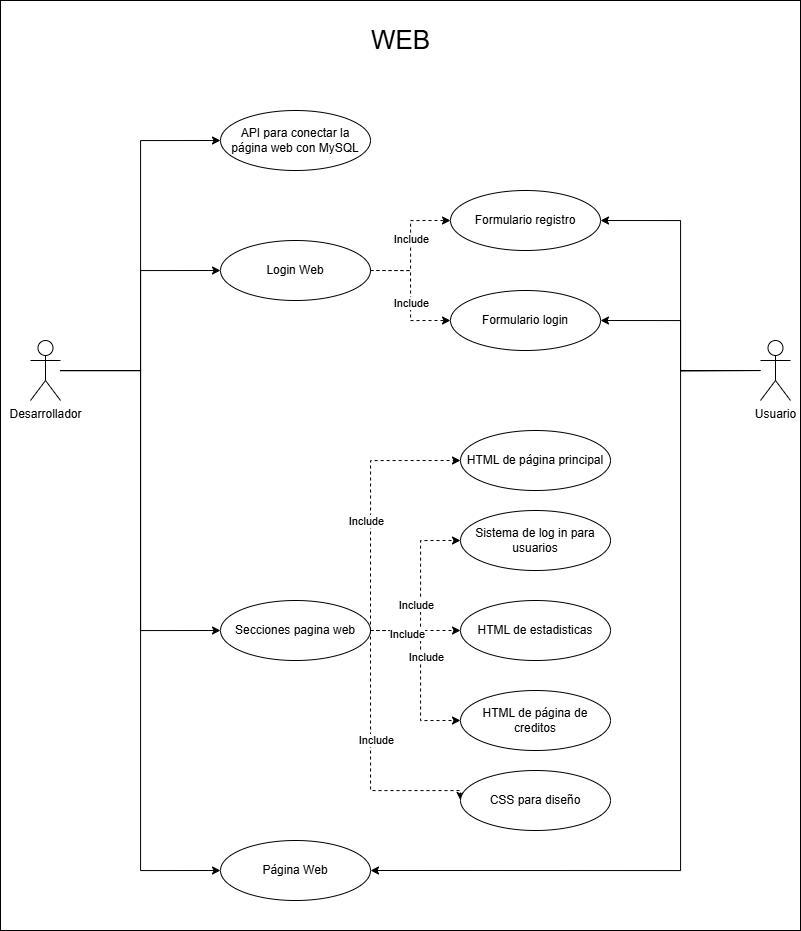

The diagram above was exported from draw.io. Its source (the exported page's mxGraphModel, read from the mxfile embedded in the PNG):
<mxGraphModel dx="1357" dy="927" grid="1" gridSize="10" guides="1" tooltips="1" connect="1" arrows="1" fold="1" page="1" pageScale="1" pageWidth="827" pageHeight="1169" math="0" shadow="0">
  <root>
    <mxCell id="0" />
    <mxCell id="1" parent="0" />
    <mxCell id="72DqO5j215OzcIMax_ZD-45" value="" style="rounded=0;whiteSpace=wrap;html=1;" vertex="1" parent="1">
      <mxGeometry x="10" y="30" width="800" height="930" as="geometry" />
    </mxCell>
    <mxCell id="JhvSDJ8c1rrMxStMbam9-3" value="" style="edgeStyle=orthogonalEdgeStyle;rounded=0;orthogonalLoop=1;jettySize=auto;html=1;entryX=0;entryY=0.5;entryDx=0;entryDy=0;" edge="1" parent="1" source="JhvSDJ8c1rrMxStMbam9-1" target="585R-md0lO10Qp6gv6rz-1">
      <mxGeometry relative="1" as="geometry">
        <mxPoint x="125" y="400" as="targetPoint" />
      </mxGeometry>
    </mxCell>
    <mxCell id="JhvSDJ8c1rrMxStMbam9-1" value="Desarrollador" style="shape=umlActor;verticalLabelPosition=bottom;verticalAlign=top;html=1;outlineConnect=0;" vertex="1" parent="1">
      <mxGeometry x="40" y="370" width="30" height="60" as="geometry" />
    </mxCell>
    <mxCell id="585R-md0lO10Qp6gv6rz-1" value="API para conectar la página web con MySQL" style="ellipse;whiteSpace=wrap;html=1;" vertex="1" parent="1">
      <mxGeometry x="230" y="140" width="150" height="60" as="geometry" />
    </mxCell>
    <mxCell id="585R-md0lO10Qp6gv6rz-2" value="Secciones pagina web" style="ellipse;whiteSpace=wrap;html=1;" vertex="1" parent="1">
      <mxGeometry x="230" y="630" width="150" height="60" as="geometry" />
    </mxCell>
    <mxCell id="JhvSDJ8c1rrMxStMbam9-4" value="" style="edgeStyle=orthogonalEdgeStyle;rounded=0;orthogonalLoop=1;jettySize=auto;html=1;entryX=0;entryY=0.5;entryDx=0;entryDy=0;" edge="1" parent="1" source="JhvSDJ8c1rrMxStMbam9-1" target="585R-md0lO10Qp6gv6rz-2">
      <mxGeometry relative="1" as="geometry">
        <mxPoint x="80" y="410" as="sourcePoint" />
        <mxPoint x="230" y="410" as="targetPoint" />
      </mxGeometry>
    </mxCell>
    <mxCell id="72DqO5j215OzcIMax_ZD-1" value="" style="edgeStyle=orthogonalEdgeStyle;rounded=0;orthogonalLoop=1;jettySize=auto;html=1;dashed=1;exitX=1;exitY=0.5;exitDx=0;exitDy=0;entryX=0;entryY=0.5;entryDx=0;entryDy=0;" edge="1" parent="1" source="585R-md0lO10Qp6gv6rz-2" target="72DqO5j215OzcIMax_ZD-3">
      <mxGeometry relative="1" as="geometry">
        <mxPoint x="340" y="570" as="sourcePoint" />
        <mxPoint x="510" y="440" as="targetPoint" />
        <Array as="points">
          <mxPoint x="380" y="490" />
        </Array>
      </mxGeometry>
    </mxCell>
    <mxCell id="72DqO5j215OzcIMax_ZD-2" value="Include" style="edgeLabel;html=1;align=center;verticalAlign=middle;resizable=0;points=[];" connectable="0" vertex="1" parent="72DqO5j215OzcIMax_ZD-1">
      <mxGeometry x="-0.157" y="5" relative="1" as="geometry">
        <mxPoint as="offset" />
      </mxGeometry>
    </mxCell>
    <mxCell id="72DqO5j215OzcIMax_ZD-3" value="HTML de página principal" style="ellipse;whiteSpace=wrap;html=1;" vertex="1" parent="1">
      <mxGeometry x="470" y="460" width="150" height="60" as="geometry" />
    </mxCell>
    <mxCell id="72DqO5j215OzcIMax_ZD-7" value="" style="edgeStyle=orthogonalEdgeStyle;rounded=0;orthogonalLoop=1;jettySize=auto;html=1;dashed=1;exitX=1;exitY=0.5;exitDx=0;exitDy=0;entryX=0;entryY=0.5;entryDx=0;entryDy=0;" edge="1" parent="1" target="72DqO5j215OzcIMax_ZD-9" source="585R-md0lO10Qp6gv6rz-2">
      <mxGeometry relative="1" as="geometry">
        <mxPoint x="390" y="590" as="sourcePoint" />
        <mxPoint x="530" y="540" as="targetPoint" />
        <Array as="points">
          <mxPoint x="430" y="660" />
          <mxPoint x="430" y="570" />
        </Array>
      </mxGeometry>
    </mxCell>
    <mxCell id="72DqO5j215OzcIMax_ZD-8" value="Include" style="edgeLabel;html=1;align=center;verticalAlign=middle;resizable=0;points=[];" connectable="0" vertex="1" parent="72DqO5j215OzcIMax_ZD-7">
      <mxGeometry x="-0.157" y="5" relative="1" as="geometry">
        <mxPoint as="offset" />
      </mxGeometry>
    </mxCell>
    <mxCell id="72DqO5j215OzcIMax_ZD-9" value="Sistema de log in para usuarios" style="ellipse;whiteSpace=wrap;html=1;" vertex="1" parent="1">
      <mxGeometry x="470" y="540" width="150" height="60" as="geometry" />
    </mxCell>
    <mxCell id="72DqO5j215OzcIMax_ZD-12" value="HTML de estadisticas" style="ellipse;whiteSpace=wrap;html=1;" vertex="1" parent="1">
      <mxGeometry x="470" y="630" width="150" height="60" as="geometry" />
    </mxCell>
    <mxCell id="72DqO5j215OzcIMax_ZD-16" value="" style="edgeStyle=orthogonalEdgeStyle;rounded=0;orthogonalLoop=1;jettySize=auto;html=1;dashed=1;exitX=1;exitY=0.5;exitDx=0;exitDy=0;entryX=0;entryY=0.5;entryDx=0;entryDy=0;" edge="1" parent="1" target="72DqO5j215OzcIMax_ZD-18" source="585R-md0lO10Qp6gv6rz-2">
      <mxGeometry relative="1" as="geometry">
        <mxPoint x="430" y="840" as="sourcePoint" />
        <mxPoint x="570" y="790" as="targetPoint" />
        <Array as="points">
          <mxPoint x="430" y="660" />
          <mxPoint x="430" y="750" />
        </Array>
      </mxGeometry>
    </mxCell>
    <mxCell id="72DqO5j215OzcIMax_ZD-17" value="Include" style="edgeLabel;html=1;align=center;verticalAlign=middle;resizable=0;points=[];" connectable="0" vertex="1" parent="72DqO5j215OzcIMax_ZD-16">
      <mxGeometry x="-0.157" y="5" relative="1" as="geometry">
        <mxPoint as="offset" />
      </mxGeometry>
    </mxCell>
    <mxCell id="72DqO5j215OzcIMax_ZD-18" value="HTML de página de creditos" style="ellipse;whiteSpace=wrap;html=1;" vertex="1" parent="1">
      <mxGeometry x="470" y="720" width="150" height="60" as="geometry" />
    </mxCell>
    <mxCell id="72DqO5j215OzcIMax_ZD-20" value="" style="endArrow=classic;html=1;rounded=0;exitX=1;exitY=0.5;exitDx=0;exitDy=0;entryX=0;entryY=0.5;entryDx=0;entryDy=0;dashed=1;" edge="1" parent="1" source="585R-md0lO10Qp6gv6rz-2" target="72DqO5j215OzcIMax_ZD-12">
      <mxGeometry width="50" height="50" relative="1" as="geometry">
        <mxPoint x="470" y="650" as="sourcePoint" />
        <mxPoint x="520" y="600" as="targetPoint" />
      </mxGeometry>
    </mxCell>
    <mxCell id="72DqO5j215OzcIMax_ZD-21" value="Include" style="edgeLabel;html=1;align=center;verticalAlign=middle;resizable=0;points=[];" vertex="1" connectable="0" parent="72DqO5j215OzcIMax_ZD-20">
      <mxGeometry x="-0.1975" y="-3" relative="1" as="geometry">
        <mxPoint as="offset" />
      </mxGeometry>
    </mxCell>
    <mxCell id="72DqO5j215OzcIMax_ZD-22" value="" style="edgeStyle=orthogonalEdgeStyle;rounded=0;orthogonalLoop=1;jettySize=auto;html=1;dashed=1;exitX=1;exitY=0.5;exitDx=0;exitDy=0;entryX=0;entryY=0.5;entryDx=0;entryDy=0;" edge="1" parent="1" target="72DqO5j215OzcIMax_ZD-24" source="585R-md0lO10Qp6gv6rz-2">
      <mxGeometry relative="1" as="geometry">
        <mxPoint x="360" y="920" as="sourcePoint" />
        <mxPoint x="500" y="870" as="targetPoint" />
        <Array as="points">
          <mxPoint x="380" y="820" />
        </Array>
      </mxGeometry>
    </mxCell>
    <mxCell id="72DqO5j215OzcIMax_ZD-23" value="Include" style="edgeLabel;html=1;align=center;verticalAlign=middle;resizable=0;points=[];" connectable="0" vertex="1" parent="72DqO5j215OzcIMax_ZD-22">
      <mxGeometry x="-0.157" y="5" relative="1" as="geometry">
        <mxPoint as="offset" />
      </mxGeometry>
    </mxCell>
    <mxCell id="72DqO5j215OzcIMax_ZD-24" value="CSS para diseño" style="ellipse;whiteSpace=wrap;html=1;" vertex="1" parent="1">
      <mxGeometry x="470" y="800" width="150" height="60" as="geometry" />
    </mxCell>
    <mxCell id="72DqO5j215OzcIMax_ZD-25" value="Login Web" style="ellipse;whiteSpace=wrap;html=1;" vertex="1" parent="1">
      <mxGeometry x="230" y="270" width="150" height="60" as="geometry" />
    </mxCell>
    <mxCell id="72DqO5j215OzcIMax_ZD-26" value="" style="edgeStyle=orthogonalEdgeStyle;rounded=0;orthogonalLoop=1;jettySize=auto;html=1;entryX=0;entryY=0.5;entryDx=0;entryDy=0;" edge="1" parent="1" source="JhvSDJ8c1rrMxStMbam9-1" target="72DqO5j215OzcIMax_ZD-25">
      <mxGeometry relative="1" as="geometry">
        <mxPoint x="70" y="400" as="sourcePoint" />
        <mxPoint x="200" y="320" as="targetPoint" />
        <Array as="points">
          <mxPoint x="150" y="400" />
          <mxPoint x="150" y="300" />
        </Array>
      </mxGeometry>
    </mxCell>
    <mxCell id="72DqO5j215OzcIMax_ZD-28" value="Formulario registro" style="ellipse;whiteSpace=wrap;html=1;" vertex="1" parent="1">
      <mxGeometry x="460" y="220" width="150" height="60" as="geometry" />
    </mxCell>
    <mxCell id="72DqO5j215OzcIMax_ZD-31" value="Formulario login" style="ellipse;whiteSpace=wrap;html=1;" vertex="1" parent="1">
      <mxGeometry x="460" y="320" width="150" height="60" as="geometry" />
    </mxCell>
    <mxCell id="72DqO5j215OzcIMax_ZD-33" value="" style="edgeStyle=orthogonalEdgeStyle;rounded=0;orthogonalLoop=1;jettySize=auto;html=1;exitX=1;exitY=0.5;exitDx=0;exitDy=0;entryX=0;entryY=0.5;entryDx=0;entryDy=0;dashed=1;" edge="1" parent="1" source="72DqO5j215OzcIMax_ZD-25" target="72DqO5j215OzcIMax_ZD-31">
      <mxGeometry relative="1" as="geometry">
        <mxPoint x="400" y="340" as="sourcePoint" />
        <mxPoint x="470" y="260" as="targetPoint" />
      </mxGeometry>
    </mxCell>
    <mxCell id="72DqO5j215OzcIMax_ZD-34" value="Include" style="edgeLabel;html=1;align=center;verticalAlign=middle;resizable=0;points=[];" vertex="1" connectable="0" parent="72DqO5j215OzcIMax_ZD-33">
      <mxGeometry x="0.1128" relative="1" as="geometry">
        <mxPoint as="offset" />
      </mxGeometry>
    </mxCell>
    <mxCell id="72DqO5j215OzcIMax_ZD-36" value="" style="edgeStyle=orthogonalEdgeStyle;rounded=0;orthogonalLoop=1;jettySize=auto;html=1;exitX=1;exitY=0.5;exitDx=0;exitDy=0;entryX=0;entryY=0.5;entryDx=0;entryDy=0;dashed=1;" edge="1" parent="1" source="72DqO5j215OzcIMax_ZD-25" target="72DqO5j215OzcIMax_ZD-28">
      <mxGeometry relative="1" as="geometry">
        <mxPoint x="390" y="310" as="sourcePoint" />
        <mxPoint x="470" y="360" as="targetPoint" />
      </mxGeometry>
    </mxCell>
    <mxCell id="72DqO5j215OzcIMax_ZD-37" value="Include" style="edgeLabel;html=1;align=center;verticalAlign=middle;resizable=0;points=[];" vertex="1" connectable="0" parent="72DqO5j215OzcIMax_ZD-36">
      <mxGeometry x="0.1128" relative="1" as="geometry">
        <mxPoint as="offset" />
      </mxGeometry>
    </mxCell>
    <mxCell id="72DqO5j215OzcIMax_ZD-40" value="" style="edgeStyle=orthogonalEdgeStyle;rounded=0;orthogonalLoop=1;jettySize=auto;html=1;entryX=1;entryY=0.5;entryDx=0;entryDy=0;" edge="1" parent="1" source="72DqO5j215OzcIMax_ZD-38" target="72DqO5j215OzcIMax_ZD-28">
      <mxGeometry relative="1" as="geometry">
        <mxPoint x="715" y="400" as="targetPoint" />
      </mxGeometry>
    </mxCell>
    <mxCell id="72DqO5j215OzcIMax_ZD-38" value="Usuario" style="shape=umlActor;verticalLabelPosition=bottom;verticalAlign=top;html=1;outlineConnect=0;" vertex="1" parent="1">
      <mxGeometry x="770" y="370" width="30" height="60" as="geometry" />
    </mxCell>
    <mxCell id="72DqO5j215OzcIMax_ZD-41" value="" style="edgeStyle=orthogonalEdgeStyle;rounded=0;orthogonalLoop=1;jettySize=auto;html=1;entryX=1;entryY=0.5;entryDx=0;entryDy=0;" edge="1" parent="1" target="72DqO5j215OzcIMax_ZD-31">
      <mxGeometry relative="1" as="geometry">
        <mxPoint x="770" y="400" as="sourcePoint" />
        <mxPoint x="620" y="260" as="targetPoint" />
      </mxGeometry>
    </mxCell>
    <mxCell id="72DqO5j215OzcIMax_ZD-42" value="" style="edgeStyle=orthogonalEdgeStyle;rounded=0;orthogonalLoop=1;jettySize=auto;html=1;entryX=1;entryY=0.5;entryDx=0;entryDy=0;" edge="1" parent="1" target="72DqO5j215OzcIMax_ZD-43">
      <mxGeometry relative="1" as="geometry">
        <mxPoint x="760" y="400" as="sourcePoint" />
        <mxPoint x="570" y="950" as="targetPoint" />
        <Array as="points">
          <mxPoint x="690" y="400" />
          <mxPoint x="690" y="900" />
        </Array>
      </mxGeometry>
    </mxCell>
    <mxCell id="72DqO5j215OzcIMax_ZD-43" value="Página Web" style="ellipse;whiteSpace=wrap;html=1;" vertex="1" parent="1">
      <mxGeometry x="230" y="870" width="150" height="60" as="geometry" />
    </mxCell>
    <mxCell id="72DqO5j215OzcIMax_ZD-44" value="" style="edgeStyle=orthogonalEdgeStyle;rounded=0;orthogonalLoop=1;jettySize=auto;html=1;entryX=0;entryY=0.5;entryDx=0;entryDy=0;" edge="1" parent="1" source="JhvSDJ8c1rrMxStMbam9-1" target="72DqO5j215OzcIMax_ZD-43">
      <mxGeometry relative="1" as="geometry">
        <mxPoint x="80" y="410" as="sourcePoint" />
        <mxPoint x="240" y="670" as="targetPoint" />
      </mxGeometry>
    </mxCell>
    <mxCell id="_jpes0uQa6G5p-n-R3sG-1" value="WEB" style="text;html=1;align=center;verticalAlign=middle;resizable=0;points=[];autosize=1;strokeColor=none;fillColor=none;fontSize=26;" vertex="1" parent="1">
      <mxGeometry x="370" y="50" width="80" height="40" as="geometry" />
    </mxCell>
  </root>
</mxGraphModel>